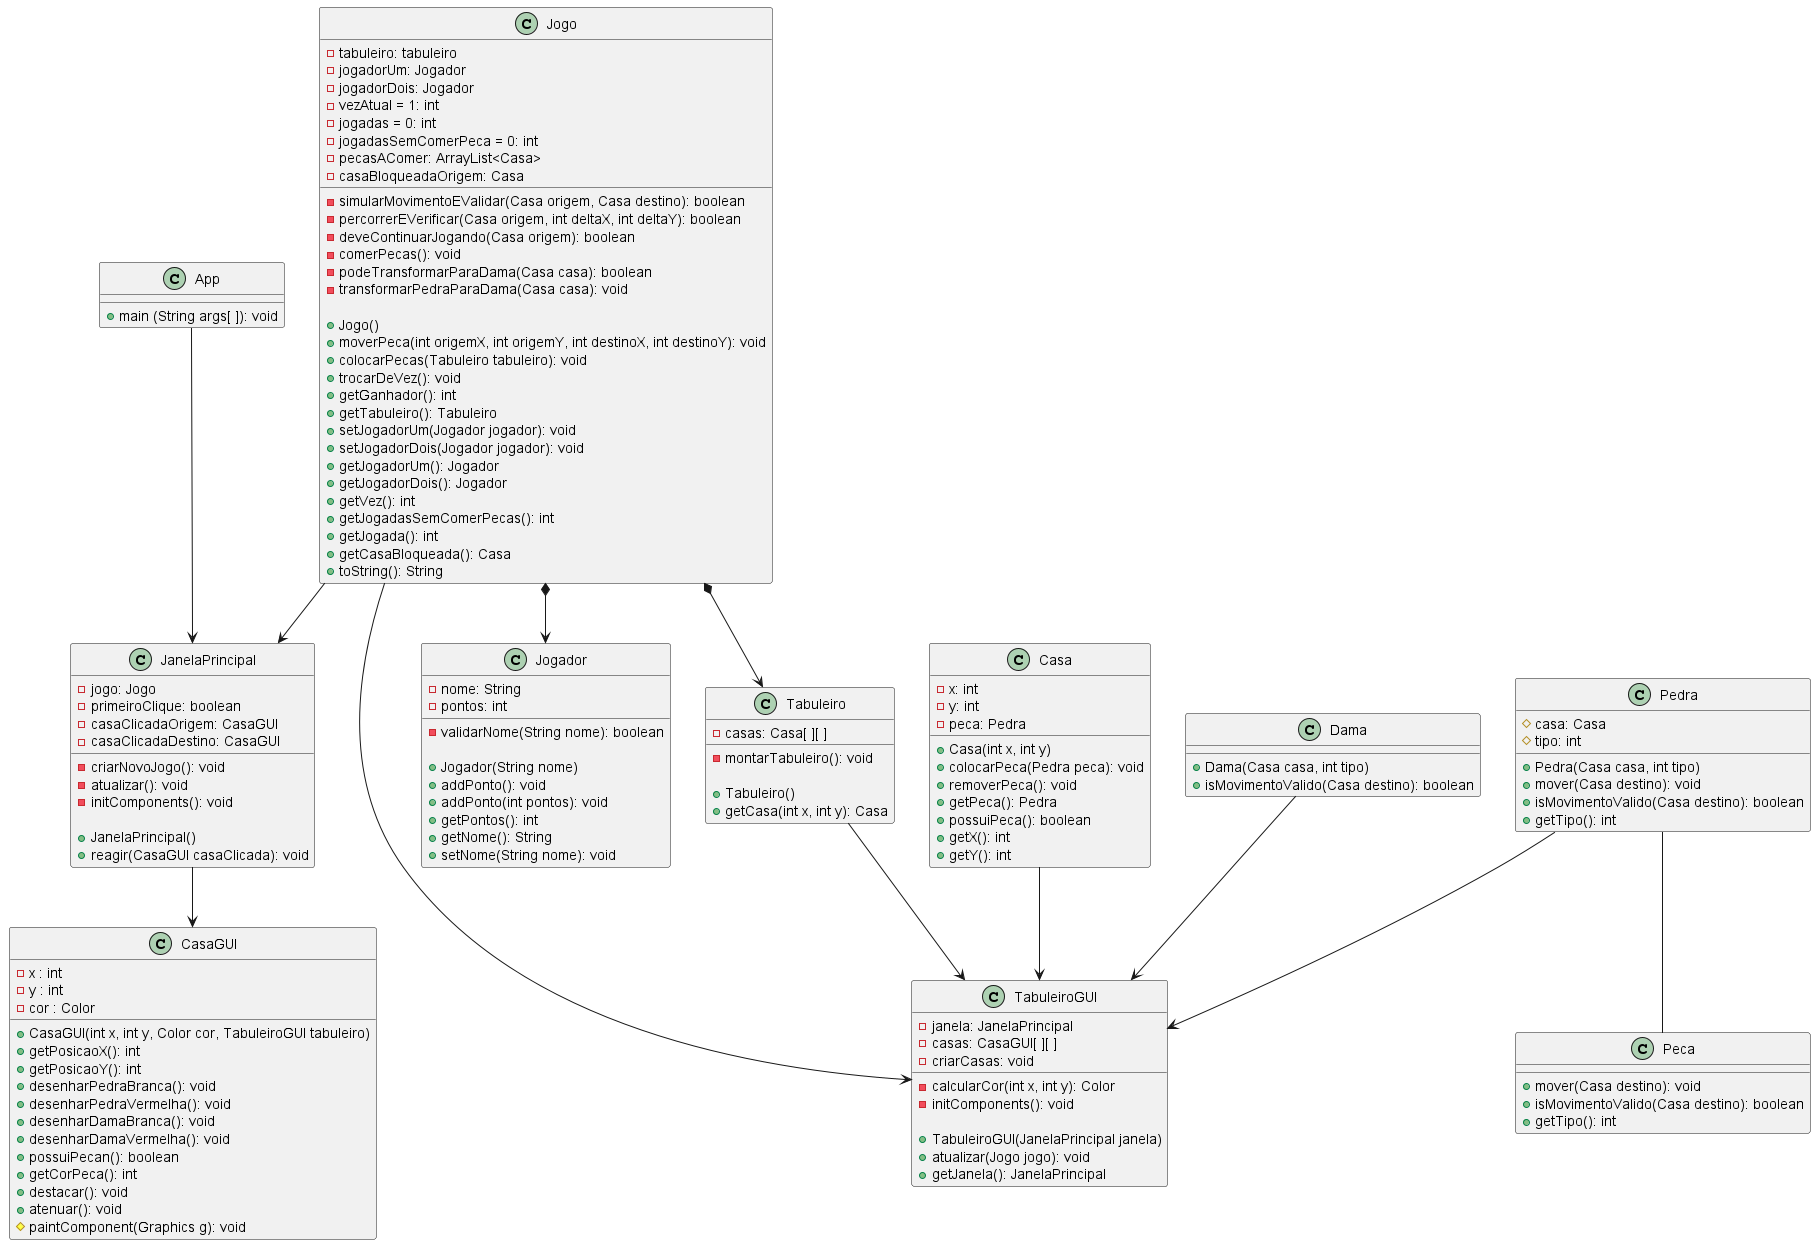

The diagram above was rendered by PlantUML. Its source (embedded in the PNG):
@startuml Diagrama

class App{
    + main (String args[ ]): void
}

class CasaGUI{
    - x : int 
    - y : int
    - cor : Color

    + CasaGUI(int x, int y, Color cor, TabuleiroGUI tabuleiro)
    + getPosicaoX(): int
    + getPosicaoY(): int
    + desenharPedraBranca(): void
    + desenharPedraVermelha(): void
    + desenharDamaBranca(): void
    + desenharDamaVermelha(): void
    + possuiPecan(): boolean
    + getCorPeca(): int
    + destacar(): void
    + atenuar(): void
    # paintComponent(Graphics g): void
}

class JanelaPrincipal{
    - jogo: Jogo
    - primeiroClique: boolean
    - casaClicadaOrigem: CasaGUI
    - casaClicadaDestino: CasaGUI
    - criarNovoJogo(): void
    - atualizar(): void
    - initComponents(): void

    + JanelaPrincipal()
    + reagir(CasaGUI casaClicada): void
}

class TabuleiroGUI{
    - janela: JanelaPrincipal
    - casas: CasaGUI[ ][ ]
    - criarCasas: void
    - calcularCor(int x, int y): Color
    - initComponents(): void

    + TabuleiroGUI(JanelaPrincipal janela)
    + atualizar(Jogo jogo): void
    + getJanela(): JanelaPrincipal
}


class Casa{
    - x: int
    - y: int
    - peca: Pedra

    + Casa(int x, int y)
    + colocarPeca(Pedra peca): void
    + removerPeca(): void
    + getPeca(): Pedra
    + possuiPeca(): boolean
    + getX(): int
    + getY(): int
}

class Dama{
    + Dama(Casa casa, int tipo)
    + isMovimentoValido(Casa destino): boolean
}

class Jogador{
    - nome: String
    - pontos: int
    - validarNome(String nome): boolean

    + Jogador(String nome)
    + addPonto(): void
    + addPonto(int pontos): void
    + getPontos(): int
    + getNome(): String
    + setNome(String nome): void
}

class Jogo{
    - tabuleiro: tabuleiro
    - jogadorUm: Jogador
    - jogadorDois: Jogador
    - vezAtual = 1: int
    - jogadas = 0: int
    - jogadasSemComerPeca = 0: int
    - pecasAComer: ArrayList<Casa>
    - casaBloqueadaOrigem: Casa
    - simularMovimentoEValidar(Casa origem, Casa destino): boolean
    - percorrerEVerificar(Casa origem, int deltaX, int deltaY): boolean
    - deveContinuarJogando(Casa origem): boolean
    - comerPecas(): void
    - podeTransformarParaDama(Casa casa): boolean
    - transformarPedraParaDama(Casa casa): void

    + Jogo()
    + moverPeca(int origemX, int origemY, int destinoX, int destinoY): void
    + colocarPecas(Tabuleiro tabuleiro): void
    + trocarDeVez(): void
    + getGanhador(): int
    + getTabuleiro(): Tabuleiro
    + setJogadorUm(Jogador jogador): void
    + setJogadorDois(Jogador jogador): void
    + getJogadorUm(): Jogador
    + getJogadorDois(): Jogador
    + getVez(): int
    + getJogadasSemComerPecas(): int
    + getJogada(): int
    + getCasaBloqueada(): Casa
    + toString(): String
}

class Peca{
    + mover(Casa destino): void
    + isMovimentoValido(Casa destino): boolean
    + getTipo(): int
}

class Pedra{
    # casa: Casa
    # tipo: int

    + Pedra(Casa casa, int tipo)
    + mover(Casa destino): void
    + isMovimentoValido(Casa destino): boolean
    + getTipo(): int
}

class Tabuleiro{
    - casas: Casa[ ][ ]
    - montarTabuleiro(): void

    + Tabuleiro()
    + getCasa(int x, int y): Casa
}

App --> JanelaPrincipal
Jogo --> JanelaPrincipal
Jogo *--> Jogador
Jogo *--> Tabuleiro
JanelaPrincipal --> CasaGUI
Casa --> TabuleiroGUI 
Dama --> TabuleiroGUI 
Jogo --> TabuleiroGUI  
Pedra --> TabuleiroGUI 
Tabuleiro --> TabuleiroGUI
Pedra -- Peca

@enduml